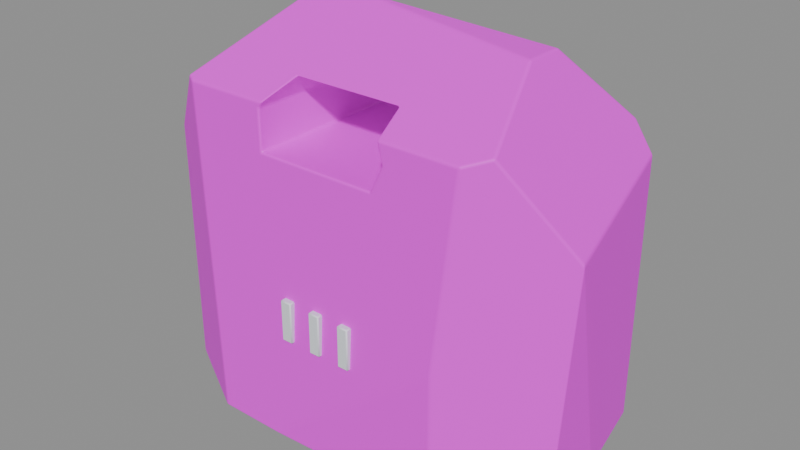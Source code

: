 # Source: adamant_weight.blend  (saved by Blender 5.2.45; exported with 4.5.12 LTS)
import bpy
from mathutils import Matrix  # noqa: F401  (used for matrix-valued properties, if any)

bpy.ops.wm.read_factory_settings(use_empty=True)
scene = bpy.context.scene
scene.name = 'Scene'

# ---- images (referenced by path relative to the original .blend; pixels are not part of the script)
import os
ASSET_DIR = os.environ.get("B2B_ASSET_DIR", "")  # directory of the original .blend (textures are referenced by path, not embedded)
HERE = os.path.dirname(os.path.abspath(__file__))  # packed textures are extracted next to this script under _unpacked/

def load_image(name, relpath, width, height, colorspace="sRGB"):
    """Load a texture the original file referenced (path relative to the .blend, or extracted next to this script)."""
    p = next((c for c in (os.path.join(HERE, relpath), os.path.join(ASSET_DIR, relpath)) if relpath and os.path.exists(c)), "")
    if p:
        img = bpy.data.images.load(p, check_existing=True)
        img.name = name
    else:  # same state as the original file: an image datablock whose file is absent (Cycles renders it pink)
        img = bpy.data.images.new(name, width, height)
        img.source = "FILE"
        img.filepath = "//" + (relpath or name)
    img.colorspace_settings.name = colorspace
    return img
img_adamant_weight_adamant_png = load_image('adamant_weight_adamant.png', '_textures/adamant_weight_adamant.png', 1024, 1024, 'sRGB')

# ---- materials (node trees are filled in below, after node groups)
mat_adamant_weight_adamant = bpy.data.materials.new('adamant_weight_adamant')
mat_adamant_weight_adamant.diffuse_color = (1.0, 1.0, 1.0, 1.0)
mat_adamant_weight_weight_marks = bpy.data.materials.new('adamant_weight_weight_marks')
mat_adamant_weight_weight_marks.diffuse_color = (0.79, 0.83, 0.88, 1.0)

# ---- node groups
ng_a_shadowhull_projected_surfaces = bpy.data.node_groups.new('A_ShadowHull_projected_surfaces', 'GeometryNodeTree')
_s = ng_a_shadowhull_projected_surfaces.interface.new_socket(name='Geometry', in_out='OUTPUT', socket_type='NodeSocketGeometry')
_s = ng_a_shadowhull_projected_surfaces.interface.new_socket(name='Geometry', in_out='INPUT', socket_type='NodeSocketGeometry')
_N = ng_a_shadowhull_projected_surfaces.nodes; _L = ng_a_shadowhull_projected_surfaces.links
n0 = _N.new('NodeGroupInput'); n0.name = 'Group Input'; n0.location = (0, 0)
n1 = _N.new('NodeGroupOutput'); n1.name = 'Group Output'; n1.location = (0, 0)
n2 = _N.new('GeometryNodeInputMeshFaceArea'); n2.name = 'Face Area'; n2.location = (0, 0)
n3 = _N.new('ShaderNodeMath'); n3.name = 'Math'; n3.location = (0, 0)
n3.operation = 'LESS_THAN'
n3.inputs[1].default_value = 1e-09
n4 = _N.new('GeometryNodeDeleteGeometry'); n4.name = 'Delete Geometry'; n4.location = (0, 0)
n4.domain = 'FACE'
n5 = _N.new('GeometryNodeInputPosition'); n5.name = 'Position'; n5.location = (0, 0)
n6 = _N.new('GeometryNodeInputNormal'); n6.name = 'Normal'; n6.location = (0, 0)
n7 = _N.new('GeometryNodeAttributeStatistic'); n7.name = 'Attribute Statistic'; n7.location = (0, 0)
n7.data_type = 'FLOAT_VECTOR'
n8 = _N.new('ShaderNodeVectorMath'); n8.name = 'Vector Math'; n8.location = (0, 0)
n8.operation = 'SUBTRACT'
n9 = _N.new('ShaderNodeVectorMath'); n9.name = 'Vector Math.001'; n9.location = (0, 0)
n9.operation = 'SUBTRACT'
n10 = _N.new('ShaderNodeVectorMath'); n10.name = 'Vector Math.002'; n10.location = (0, 0)
n10.operation = 'DIVIDE'
n11 = _N.new('ShaderNodeSeparateXYZ'); n11.name = 'Separate XYZ'; n11.location = (0, 0)
n12 = _N.new('ShaderNodeVectorMath'); n12.name = 'Vector Math.003'; n12.location = (0, 0)
n12.operation = 'ABSOLUTE'
n13 = _N.new('ShaderNodeSeparateXYZ'); n13.name = 'Separate XYZ.001'; n13.location = (0, 0)
n14 = _N.new('ShaderNodeMath'); n14.name = 'Math.001'; n14.location = (0, 0)
n14.operation = 'GREATER_THAN'
n15 = _N.new('ShaderNodeMath'); n15.name = 'Math.002'; n15.location = (0, 0)
n15.operation = 'GREATER_THAN'
n16 = _N.new('ShaderNodeMath'); n16.name = 'Math.003'; n16.location = (0, 0)
n16.operation = 'GREATER_THAN'
n17 = _N.new('FunctionNodeBooleanMath'); n17.name = 'Boolean Math'; n17.location = (0, 0)
n18 = _N.new('ShaderNodeCombineXYZ'); n18.name = 'Combine XYZ'; n18.location = (0, 0)
n19 = _N.new('ShaderNodeCombineXYZ'); n19.name = 'Combine XYZ.001'; n19.location = (0, 0)
n20 = _N.new('ShaderNodeCombineXYZ'); n20.name = 'Combine XYZ.002'; n20.location = (0, 0)
n21 = _N.new('GeometryNodeSwitch'); n21.name = 'Switch'; n21.location = (0, 0)
n21.input_type = 'VECTOR'
n22 = _N.new('GeometryNodeSwitch'); n22.name = 'Switch.001'; n22.location = (0, 0)
n22.input_type = 'VECTOR'
n23 = _N.new('GeometryNodeSetShadeSmooth'); n23.name = 'Set Shade Smooth'; n23.location = (0, 0)
n23.inputs[2].default_value = False
n24 = _N.new('GeometryNodeStoreNamedAttribute'); n24.name = 'Store Named Attribute'; n24.location = (0, 0)
n24.width = 160
n24.data_type = 'FLOAT2'
n24.domain = 'CORNER'
n24.inputs[2].default_value = 'UVMap'
n25 = _N.new('GeometryNodeSetShadeSmooth'); n25.name = 'Set Shade Smooth.001'; n25.location = (0, 0)
n25.inputs[2].default_value = False
_L.new(n2.outputs[0], n3.inputs[0])
_L.new(n0.outputs[0], n4.inputs[0])
_L.new(n3.outputs[0], n4.inputs[1])
_L.new(n4.outputs[0], n7.inputs[0])
_L.new(n5.outputs[0], n7.inputs[2])
_L.new(n7.outputs[4], n8.inputs[0])
_L.new(n7.outputs[3], n8.inputs[1])
_L.new(n5.outputs[0], n9.inputs[0])
_L.new(n7.outputs[3], n9.inputs[1])
_L.new(n9.outputs[0], n10.inputs[0])
_L.new(n8.outputs[0], n10.inputs[1])
_L.new(n10.outputs[0], n11.inputs[0])
_L.new(n6.outputs[0], n12.inputs[0])
_L.new(n12.outputs[0], n13.inputs[0])
_L.new(n13.outputs[0], n14.inputs[0])
_L.new(n13.outputs[1], n14.inputs[1])
_L.new(n13.outputs[0], n15.inputs[0])
_L.new(n13.outputs[2], n15.inputs[1])
_L.new(n13.outputs[1], n16.inputs[0])
_L.new(n13.outputs[2], n16.inputs[1])
_L.new(n14.outputs[0], n17.inputs[0])
_L.new(n15.outputs[0], n17.inputs[1])
_L.new(n11.outputs[1], n18.inputs[0])
_L.new(n11.outputs[2], n18.inputs[1])
_L.new(n11.outputs[0], n19.inputs[0])
_L.new(n11.outputs[2], n19.inputs[1])
_L.new(n11.outputs[0], n20.inputs[0])
_L.new(n11.outputs[1], n20.inputs[1])
_L.new(n16.outputs[0], n21.inputs[0])
_L.new(n20.outputs[0], n21.inputs[1])
_L.new(n19.outputs[0], n21.inputs[2])
_L.new(n17.outputs[0], n22.inputs[0])
_L.new(n21.outputs[0], n22.inputs[1])
_L.new(n18.outputs[0], n22.inputs[2])
_L.new(n4.outputs[0], n23.inputs[0])
_L.new(n23.outputs[0], n24.inputs[0])
_L.new(n22.outputs[0], n24.inputs[3])
_L.new(n24.outputs[0], n25.inputs[0])
_L.new(n25.outputs[0], n1.inputs[0])
n1.is_active_output = True

# ---- material node trees
mat_adamant_weight_adamant.use_nodes = True; mat_adamant_weight_adamant.node_tree.nodes.clear()
_N = mat_adamant_weight_adamant.node_tree.nodes; _L = mat_adamant_weight_adamant.node_tree.links
n0 = _N.new('ShaderNodeBsdfPrincipled'); n0.name = 'Principled BSDF'; n0.location = (-200, 100)
n0.inputs[2].default_value = 0.55
n0.inputs[10].default_value = 0.005
n1 = _N.new('ShaderNodeOutputMaterial'); n1.name = 'Material Output'; n1.location = (200, 100)
n2 = _N.new('ShaderNodeTexImage'); n2.name = 'Image Texture'; n2.location = (0, 0)
n2.image = img_adamant_weight_adamant_png
n2.interpolation = 'Closest'
_L.new(n0.outputs[0], n1.inputs[0])
_L.new(n2.outputs[0], n0.inputs[0])
n1.is_active_output = True
mat_adamant_weight_weight_marks.use_nodes = True; mat_adamant_weight_weight_marks.node_tree.nodes.clear()
_N = mat_adamant_weight_weight_marks.node_tree.nodes; _L = mat_adamant_weight_weight_marks.node_tree.links
n0 = _N.new('ShaderNodeBsdfPrincipled'); n0.name = 'Principled BSDF'; n0.location = (-200, 100)
n0.inputs[0].default_value = (0.79, 0.83, 0.88, 1.0)
n0.inputs[2].default_value = 0.55
n0.inputs[10].default_value = 0.005
n1 = _N.new('ShaderNodeOutputMaterial'); n1.name = 'Material Output'; n1.location = (200, 100)
_L.new(n0.outputs[0], n1.inputs[0])
n1.is_active_output = True

# ---- meshes
me_shadow_a_shadowhull_front = bpy.data.meshes.new('SHADOW_A_ShadowHull_front')
me_shadow_a_shadowhull_front.from_pydata([(-0.75, 0.0, -0.66), (0.75, 0.0, -0.66), (0.79, 0.0, 0.22), (0.47, 0.0, 0.69), (-0.41, 0.0, 0.75), (-0.77, 0.0, 0.24)], [], [(0, 1, 2, 3, 4, 5)])
me_shadow_a_shadowhull_front.materials.append(mat_adamant_weight_adamant)
me_shadow_a_shadowhull_front.update()
me_shadow_a_shadowhull_side = bpy.data.meshes.new('SHADOW_A_ShadowHull_side')
me_shadow_a_shadowhull_side.from_pydata([(0.0, -0.43, -0.67), (0.0, 0.45, -0.6), (0.0, 0.39, 0.42), (0.0, 0.11, 0.74), (0.0, -0.36, 0.5)], [], [(0, 1, 2, 3, 4)])
me_shadow_a_shadowhull_side.materials.append(mat_adamant_weight_adamant)
me_shadow_a_shadowhull_side.update()
me_shadow_a_shadowhull_top = bpy.data.meshes.new('SHADOW_A_ShadowHull_top')
me_shadow_a_shadowhull_top.from_pydata([(-0.75, -0.25, 0.0), (-0.41, -0.44, 0.0), (0.45, -0.4, 0.0), (0.79, -0.16, 0.0), (0.7, 0.36, 0.0), (-0.5, 0.39, 0.0)], [], [(0, 1, 2, 3, 4, 5)])
me_shadow_a_shadowhull_top.materials.append(mat_adamant_weight_adamant)
me_shadow_a_shadowhull_top.update()
me_cut_a_shadowhull_0 = bpy.data.meshes.new('CUT_A_ShadowHull_0')
me_cut_a_shadowhull_0.from_pydata([(-0.24, 0.0, 0.34), (0.2, 0.0, 0.34), (0.24, 0.0, 0.43), (0.2, 0.0, 0.56), (-0.2, 0.0, 0.56), (-0.25, 0.0, 0.48)], [], [(0, 1, 2, 3, 4, 5)])
me_cut_a_shadowhull_0.materials.append(mat_adamant_weight_adamant)
me_cut_a_shadowhull_0.update()
me_b_inlaidmassmark0 = bpy.data.meshes.new('B_InlaidMassMark0')
me_b_inlaidmassmark0.from_pydata([(-0.0215, -0.0125, -0.075), (0.0215, -0.0125, -0.075), (0.0215, 0.0125, -0.075), (-0.0215, 0.0125, -0.075), (-0.0215, -0.0125, 0.075), (0.0215, -0.0125, 0.075), (0.0215, 0.0125, 0.075), (-0.0215, 0.0125, 0.075)], [], [(0, 3, 2, 1), (4, 5, 6, 7), (0, 1, 5, 4), (1, 2, 6, 5), (2, 3, 7, 6), (3, 0, 4, 7)])
me_b_inlaidmassmark0.polygons.foreach_set('use_smooth', [True] * 6)
_k = set([(0, 1), (0, 3), (0, 4), (1, 2), (1, 5), (2, 3), (2, 6), (3, 7), (4, 5), (4, 7), (5, 6), (6, 7)])
me_b_inlaidmassmark0.attributes.new('sharp_edge', 'BOOLEAN', 'EDGE').data.foreach_set('value', [ (min(e.vertices), max(e.vertices)) in _k for e in me_b_inlaidmassmark0.edges])
_uv = me_b_inlaidmassmark0.uv_layers.new(name='UVMap')
_uv.uv.foreach_set('vector', [0.0, 0.0, 0.0, 1.0, 1.0, 1.0, 1.0, 0.0, 0.0, 0.0, 1.0, 0.0, 1.0, 1.0, 0.0, 1.0, 0.0, 0.0, 1.0, 0.0, 1.0, 1.0, 0.0, 1.0, 0.0, 0.0, 1.0, 0.0, 1.0, 1.0, 0.0, 1.0, 1.0, 0.0, 0.0, 0.0, 0.0, 1.0, 1.0, 1.0, 1.0, 0.0, 0.0, 0.0, 0.0, 1.0, 1.0, 1.0])
me_b_inlaidmassmark0.materials.append(mat_adamant_weight_weight_marks)
me_b_inlaidmassmark0.update()
me_b_inlaidmassmark1 = bpy.data.meshes.new('B_InlaidMassMark1')
me_b_inlaidmassmark1.from_pydata([(-0.0215, -0.0125, -0.075), (0.0215, -0.0125, -0.075), (0.0215, 0.0125, -0.075), (-0.0215, 0.0125, -0.075), (-0.0215, -0.0125, 0.075), (0.0215, -0.0125, 0.075), (0.0215, 0.0125, 0.075), (-0.0215, 0.0125, 0.075)], [], [(0, 3, 2, 1), (4, 5, 6, 7), (0, 1, 5, 4), (1, 2, 6, 5), (2, 3, 7, 6), (3, 0, 4, 7)])
me_b_inlaidmassmark1.polygons.foreach_set('use_smooth', [True] * 6)
_k = set([(0, 1), (0, 3), (0, 4), (1, 2), (1, 5), (2, 3), (2, 6), (3, 7), (4, 5), (4, 7), (5, 6), (6, 7)])
me_b_inlaidmassmark1.attributes.new('sharp_edge', 'BOOLEAN', 'EDGE').data.foreach_set('value', [ (min(e.vertices), max(e.vertices)) in _k for e in me_b_inlaidmassmark1.edges])
_uv = me_b_inlaidmassmark1.uv_layers.new(name='UVMap')
_uv.uv.foreach_set('vector', [0.0, 0.0, 0.0, 1.0, 1.0, 1.0, 1.0, 0.0, 0.0, 0.0, 1.0, 0.0, 1.0, 1.0, 0.0, 1.0, 0.0, 0.0, 1.0, 0.0, 1.0, 1.0, 0.0, 1.0, 0.0, 0.0, 1.0, 0.0, 1.0, 1.0, 0.0, 1.0, 1.0, 0.0, 0.0, 0.0, 0.0, 1.0, 1.0, 1.0, 1.0, 0.0, 0.0, 0.0, 0.0, 1.0, 1.0, 1.0])
me_b_inlaidmassmark1.materials.append(mat_adamant_weight_weight_marks)
me_b_inlaidmassmark1.update()
me_b_inlaidmassmark2 = bpy.data.meshes.new('B_InlaidMassMark2')
me_b_inlaidmassmark2.from_pydata([(-0.0215, -0.0125, -0.075), (0.0215, -0.0125, -0.075), (0.0215, 0.0125, -0.075), (-0.0215, 0.0125, -0.075), (-0.0215, -0.0125, 0.075), (0.0215, -0.0125, 0.075), (0.0215, 0.0125, 0.075), (-0.0215, 0.0125, 0.075)], [], [(0, 3, 2, 1), (4, 5, 6, 7), (0, 1, 5, 4), (1, 2, 6, 5), (2, 3, 7, 6), (3, 0, 4, 7)])
me_b_inlaidmassmark2.polygons.foreach_set('use_smooth', [True] * 6)
_k = set([(0, 1), (0, 3), (0, 4), (1, 2), (1, 5), (2, 3), (2, 6), (3, 7), (4, 5), (4, 7), (5, 6), (6, 7)])
me_b_inlaidmassmark2.attributes.new('sharp_edge', 'BOOLEAN', 'EDGE').data.foreach_set('value', [ (min(e.vertices), max(e.vertices)) in _k for e in me_b_inlaidmassmark2.edges])
_uv = me_b_inlaidmassmark2.uv_layers.new(name='UVMap')
_uv.uv.foreach_set('vector', [0.0, 0.0, 0.0, 1.0, 1.0, 1.0, 1.0, 0.0, 0.0, 0.0, 1.0, 0.0, 1.0, 1.0, 0.0, 1.0, 0.0, 0.0, 1.0, 0.0, 1.0, 1.0, 0.0, 1.0, 0.0, 0.0, 1.0, 0.0, 1.0, 1.0, 0.0, 1.0, 1.0, 0.0, 0.0, 0.0, 0.0, 1.0, 1.0, 1.0, 1.0, 0.0, 0.0, 0.0, 0.0, 1.0, 1.0, 1.0])
me_b_inlaidmassmark2.materials.append(mat_adamant_weight_weight_marks)
me_b_inlaidmassmark2.update()

# ---- objects
ob_item_adamant_weight = bpy.data.objects.new('ITEM_adamant_weight', None)
ob_shadow_a_shadowhull_front = bpy.data.objects.new('SHADOW_A_ShadowHull_front', me_shadow_a_shadowhull_front)
ob_shadow_a_shadowhull_side = bpy.data.objects.new('SHADOW_A_ShadowHull_side', me_shadow_a_shadowhull_side)
ob_shadow_a_shadowhull_top = bpy.data.objects.new('SHADOW_A_ShadowHull_top', me_shadow_a_shadowhull_top)
ob_a_shadowhull = bpy.data.objects.new('A_ShadowHull', me_shadow_a_shadowhull_front)
ob_cut_a_shadowhull_0 = bpy.data.objects.new('CUT_A_ShadowHull_0', me_cut_a_shadowhull_0)
ob_b_inlaidmassmark0 = bpy.data.objects.new('B_InlaidMassMark0', me_b_inlaidmassmark0)
ob_b_inlaidmassmark1 = bpy.data.objects.new('B_InlaidMassMark1', me_b_inlaidmassmark1)
ob_b_inlaidmassmark2 = bpy.data.objects.new('B_InlaidMassMark2', me_b_inlaidmassmark2)

# ---- transforms, parenting, visibility, modifiers, constraints
ob_item_adamant_weight.location = (0.0, 0.0, 0.0)
ob_shadow_a_shadowhull_front.parent = ob_item_adamant_weight
ob_shadow_a_shadowhull_front.location = (0.0, 0.0, 0.0)
ob_shadow_a_shadowhull_front.hide_render = True
ob_shadow_a_shadowhull_front.display_type = 'WIRE'
_m = ob_shadow_a_shadowhull_front.modifiers.new('Extruded shadow working depth', 'SOLIDIFY')
_m.thickness = 6.74
_m.offset = 0.0
_m.use_even_offset = True
ob_shadow_a_shadowhull_side.parent = ob_item_adamant_weight
ob_shadow_a_shadowhull_side.location = (0.0, 0.0, 0.0)
ob_shadow_a_shadowhull_side.hide_render = True
ob_shadow_a_shadowhull_side.display_type = 'WIRE'
_m = ob_shadow_a_shadowhull_side.modifiers.new('Extruded shadow working depth', 'SOLIDIFY')
_m.thickness = 6.74
_m.offset = 0.0
_m.use_even_offset = True
ob_shadow_a_shadowhull_top.parent = ob_item_adamant_weight
ob_shadow_a_shadowhull_top.location = (0.0, 0.0, 0.0)
ob_shadow_a_shadowhull_top.hide_render = True
ob_shadow_a_shadowhull_top.display_type = 'WIRE'
_m = ob_shadow_a_shadowhull_top.modifiers.new('Extruded shadow working depth', 'SOLIDIFY')
_m.thickness = 6.74
_m.offset = 0.0
_m.use_even_offset = True
ob_a_shadowhull.parent = ob_item_adamant_weight
ob_a_shadowhull.location = (0.0, 0.0, 0.0)
_m = ob_a_shadowhull.modifiers.new('Thickness', 'SOLIDIFY')
_m.thickness = 6.74
_m.offset = 0.0
_m.use_even_offset = True
_m = ob_a_shadowhull.modifiers.new('Constrain by side shadow', 'BOOLEAN')
_m.object = ob_shadow_a_shadowhull_side
_m.operation = 'INTERSECT'
_m = ob_a_shadowhull.modifiers.new('Constrain by top shadow', 'BOOLEAN')
_m.object = ob_shadow_a_shadowhull_top
_m.operation = 'INTERSECT'
_m = ob_a_shadowhull.modifiers.new('Remove drawn opening 0', 'BOOLEAN')
_m.object = ob_cut_a_shadowhull_0
_m = ob_a_shadowhull.modifiers.new('Merge shadow intersection coincidences', 'WELD')
_m.merge_threshold = 1e-05
_m = ob_a_shadowhull.modifiers.new('LowPolyBevel', 'BEVEL')
_m.width = 0.04
_m.width_pct = 0.04
_m.segments = 3
_m.angle_limit = 0.4363
_m = ob_a_shadowhull.modifiers.new('Merge bevel coincidences at export precision', 'WELD')
_m.merge_threshold = 1e-05
_m = ob_a_shadowhull.modifiers.new('Resolve collinear shadow faces', 'TRIANGULATE')
_m.quad_method = 'BEAUTY'
_m = ob_a_shadowhull.modifiers.new('A_ShadowHull_projected_surfaces', 'NODES')
_m.node_group = ng_a_shadowhull_projected_surfaces
ob_cut_a_shadowhull_0.parent = ob_item_adamant_weight
ob_cut_a_shadowhull_0.location = (0.0, 0.0, 0.0)
ob_cut_a_shadowhull_0.hide_render = True
ob_cut_a_shadowhull_0.display_type = 'WIRE'
_m = ob_cut_a_shadowhull_0.modifiers.new('Extruded shadow working depth', 'SOLIDIFY')
_m.thickness = 6.74
_m.offset = 0.0
_m.use_even_offset = True
ob_b_inlaidmassmark0.parent = ob_item_adamant_weight
ob_b_inlaidmassmark0.location = (-0.12, -0.405, -0.2)
_m = ob_b_inlaidmassmark0.modifiers.new('Readable softened edges', 'BEVEL')
_m.width = 0.004
_m.width_pct = 0.004
ob_b_inlaidmassmark1.parent = ob_item_adamant_weight
ob_b_inlaidmassmark1.location = (0.0, -0.405, -0.2)
_m = ob_b_inlaidmassmark1.modifiers.new('Readable softened edges', 'BEVEL')
_m.width = 0.004
_m.width_pct = 0.004
ob_b_inlaidmassmark2.parent = ob_item_adamant_weight
ob_b_inlaidmassmark2.location = (0.12, -0.405, -0.2)
_m = ob_b_inlaidmassmark2.modifiers.new('Readable softened edges', 'BEVEL')
_m.width = 0.004
_m.width_pct = 0.004

# ---- collection membership
scene.collection.objects.link(ob_item_adamant_weight)
scene.collection.objects.link(ob_shadow_a_shadowhull_front)
scene.collection.objects.link(ob_shadow_a_shadowhull_side)
scene.collection.objects.link(ob_shadow_a_shadowhull_top)
scene.collection.objects.link(ob_a_shadowhull)
scene.collection.objects.link(ob_cut_a_shadowhull_0)
scene.collection.objects.link(ob_b_inlaidmassmark0)
scene.collection.objects.link(ob_b_inlaidmassmark1)
scene.collection.objects.link(ob_b_inlaidmassmark2)

# ---- scene / render settings (as saved in the file)
scene.frame_start = 1; scene.frame_end = 250; scene.frame_set(1)
scene.render.engine = 'BLENDER_EEVEE_NEXT'
scene.render.bake_bias = 0.0
scene.render.bake_samples = 0
scene.render.compositor_device = 'GPU'
scene.eevee.use_volume_custom_range = False
scene.eevee.fast_gi_thickness_near = 0.1
scene.eevee.fast_gi_thickness_far = 0.0
scene.eevee.ray_tracing_options.screen_trace_thickness = 0.1
bpy.context.view_layer.update()

# ---- added for rendering (the .blend has no active camera and no usable light): camera, sun + grey world if the file has none
cam_auto = bpy.data.cameras.new('AutoCamera')
cam_auto.lens = 50.0
cam_auto.sensor_width = 36.0
cam_auto.clip_end = 1000.0
ob_auto_camera = bpy.data.objects.new('AutoCamera', cam_auto)
scene.collection.objects.link(ob_auto_camera)
ob_auto_camera.location = (2.08723, -2.49918, 1.69189)
ob_auto_camera.rotation_euler = (1.09748, -7.21219e-08, 0.694738)
scene.camera = ob_auto_camera
light_auto_sun = bpy.data.lights.new('AutoSun', 'SUN')
light_auto_sun.energy = 3.0
light_auto_sun.angle = 0.0523599
ob_auto_sun = bpy.data.objects.new('AutoSun', light_auto_sun)
scene.collection.objects.link(ob_auto_sun)
ob_auto_sun.rotation_euler = (0.872665, 0.174533, 0.523599)
if scene.world is None:
    world_auto = bpy.data.worlds.new('AutoWorld')
    world_auto.color = (0.3, 0.3, 0.3)
    scene.world = world_auto
bpy.context.view_layer.update()
